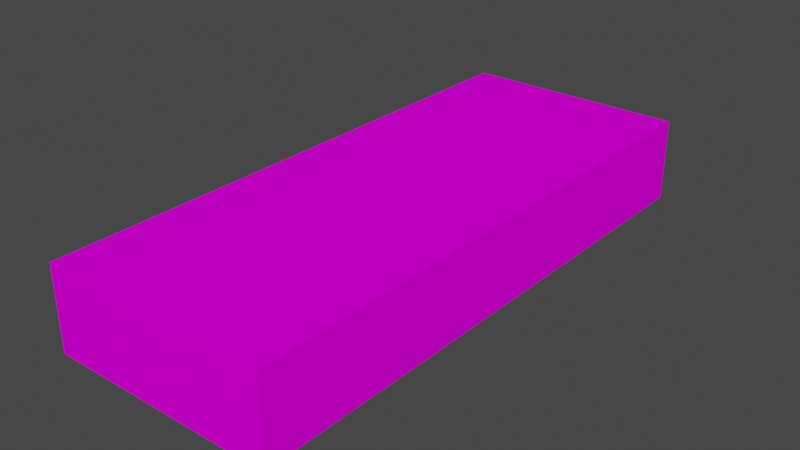 # Source: object.blend  (saved by Blender 2.82.7; exported with 4.5.12 LTS)
import bpy
from mathutils import Matrix  # noqa: F401  (used for matrix-valued properties, if any)

bpy.ops.wm.read_factory_settings(use_empty=True)
scene = bpy.context.scene
scene.name = 'Scene'

# ---- collections
col_collection = bpy.data.collections.new('Collection'); scene.collection.children.link(col_collection)

# ---- images (referenced by path relative to the original .blend; pixels are not part of the script)
import os
ASSET_DIR = os.environ.get("B2B_ASSET_DIR", "")  # directory of the original .blend (textures are referenced by path, not embedded)
HERE = os.path.dirname(os.path.abspath(__file__))  # packed textures are extracted next to this script under _unpacked/

def load_image(name, relpath, width, height, colorspace="sRGB"):
    """Load a texture the original file referenced (path relative to the .blend, or extracted next to this script)."""
    p = next((c for c in (os.path.join(HERE, relpath), os.path.join(ASSET_DIR, relpath)) if relpath and os.path.exists(c)), "")
    if p:
        img = bpy.data.images.load(p, check_existing=True)
        img.name = name
    else:  # same state as the original file: an image datablock whose file is absent (Cycles renders it pink)
        img = bpy.data.images.new(name, width, height)
        img.source = "FILE"
        img.filepath = "//" + (relpath or name)
    img.colorspace_settings.name = colorspace
    return img
img_naps_modern_office_png = load_image('NAPS_Modern_Office.png', 'NAPS_Modern_Office.png', 1024, 1024, 'sRGB')

# ---- materials (node trees are filled in below, after node groups)
mat_default_003 = bpy.data.materials.new('Default.003')
mat_default_003.use_transparent_shadow = False
mat_default_003.diffuse_color = (1.0, 1.0, 1.0, 1.0)
mat_default_003.roughness = 0.0
mat_default_003.specular_intensity = 0.0

# ---- node groups
ng_auto_smooth = bpy.data.node_groups.new('Auto Smooth', 'GeometryNodeTree')
_s = ng_auto_smooth.interface.new_socket(name='Geometry', in_out='OUTPUT', socket_type='NodeSocketGeometry')
_s = ng_auto_smooth.interface.new_socket(name='Geometry', in_out='INPUT', socket_type='NodeSocketGeometry')
_s = ng_auto_smooth.interface.new_socket(name='Angle', in_out='INPUT', socket_type='NodeSocketFloat')
_s.subtype = 'ANGLE'
_s.min_value = 0.0
_s.max_value = 3.142
ng_auto_smooth.is_modifier = True
_N = ng_auto_smooth.nodes; _L = ng_auto_smooth.links
n0 = _N.new('NodeGroupOutput'); n0.name = 'Group Output'; n0.location = (480, -100)
n1 = _N.new('NodeGroupInput'); n1.name = 'Group Input'; n1.location = (-420, -300)
n2 = _N.new('NodeGroupInput'); n2.name = 'Group Input.001'; n2.location = (-60, -100)
n3 = _N.new('GeometryNodeSetShadeSmooth'); n3.name = 'Set Shade Smooth'; n3.location = (120, -100)
n3.domain = 'EDGE'
n4 = _N.new('GeometryNodeSetShadeSmooth'); n4.name = 'Set Shade Smooth.001'; n4.location = (300, -100)
n5 = _N.new('GeometryNodeInputMeshEdgeAngle'); n5.name = 'Edge Angle'; n5.location = (-420, -220)
n6 = _N.new('GeometryNodeInputEdgeSmooth'); n6.name = 'Is Edge Smooth'; n6.location = (-60, -160)
n7 = _N.new('GeometryNodeInputShadeSmooth'); n7.name = 'Is Face Smooth'; n7.location = (-240, -340)
n8 = _N.new('FunctionNodeBooleanMath'); n8.name = 'Boolean Math'; n8.location = (-60, -220)
n9 = _N.new('FunctionNodeCompare'); n9.name = 'Compare'; n9.location = (-240, -180)
n9.operation = 'LESS_EQUAL'
_L.new(n5.outputs[0], n9.inputs[0])
_L.new(n4.outputs[0], n0.inputs[0])
_L.new(n1.outputs[1], n9.inputs[1])
_L.new(n9.outputs[0], n8.inputs[0])
_L.new(n7.outputs[0], n8.inputs[1])
_L.new(n2.outputs[0], n3.inputs[0])
_L.new(n6.outputs[0], n3.inputs[1])
_L.new(n3.outputs[0], n4.inputs[0])
_L.new(n8.outputs[0], n3.inputs[2])
n0.is_active_output = True

# ---- material node trees
mat_default_003.use_nodes = True; mat_default_003.node_tree.nodes.clear()
_N = mat_default_003.node_tree.nodes; _L = mat_default_003.node_tree.links
n0 = _N.new('ShaderNodeOutputMaterial'); n0.name = 'Material Output'; n0.location = (300, 300)
n1 = _N.new('ShaderNodeBsdfPrincipled'); n1.name = 'Principled BSDF'; n1.location = (10, 300)
n1.distribution = 'GGX'
n1.subsurface_method = 'BURLEY'
n1.inputs[3].default_value = 1.45
n1.inputs[13].default_value = 0.0
n1.inputs[27].default_value = (0.0, 0.0, 0.0, 1.0)
n1.inputs[28].default_value = 1.0
n2 = _N.new('ShaderNodeTexImage'); n2.name = 'Image Texture'; n2.location = (0, 0)
n2.image = img_naps_modern_office_png
_L.new(n1.outputs[0], n0.inputs[0])
_L.new(n2.outputs[0], n1.inputs[0])
n0.is_active_output = True

# ---- world
world_world = bpy.data.worlds.new('World'); scene.world = world_world
world_world.use_nodes = True; world_world.node_tree.nodes.clear()
_N = world_world.node_tree.nodes; _L = world_world.node_tree.links
n0 = _N.new('ShaderNodeOutputWorld'); n0.name = 'World Output'; n0.location = (300, 300)
n1 = _N.new('ShaderNodeBackground'); n1.name = 'Background'; n1.location = (10, 300)
n1.inputs[0].default_value = (0.05088, 0.05088, 0.05088, 1.0)
_L.new(n1.outputs[0], n0.inputs[0])
n0.is_active_output = True
world_world.color = (0.05088, 0.05088, 0.05088)
world_world.use_sun_shadow = False
world_world.sun_shadow_jitter_overblur = 0.0

# ---- meshes
me_poly_os_0_004 = bpy.data.meshes.new('poly_os=0.004')
me_poly_os_0_004.from_pydata([(6.84, 2.51, 16.97), (6.84, 2.51, -16.97), (-6.84, 2.51, -16.97), (-6.84, -2.51, -16.97), (-6.84, 2.51, 16.97), (6.84, -2.51, 16.97), (6.84, -2.51, -16.97), (-6.84, -2.51, 16.97)], [], [(7, 5, 0, 4), (0, 5, 6, 1), (6, 3, 2, 1), (7, 4, 2, 3), (2, 4, 0, 1)])
me_poly_os_0_004.polygons.foreach_set('use_smooth', [True] * 5)
_uv = me_poly_os_0_004.uv_layers.new(name='UVMap')
_uv.uv.foreach_set('vector', [0.907, 0.6851, 1.34, 0.6851, 1.34, 0.8441, 0.907, 0.8441, 0.0344, 0.8441, 0.0344, 0.6851, 1.109, 0.6851, 1.109, 0.8441, 0.109, 0.6851, 0.5421, 0.6851, 0.5421, 0.8441, 0.109, 0.8441, 1.907, 0.6851, 1.907, 0.8441, 0.8325, 0.8441, 0.8325, 0.6851, 1.699, 0.3416, 0.9609, 0.3476, 0.9585, 0.05, 1.697, 0.044])
me_poly_os_0_004.materials.append(mat_default_003)
me_poly_os_0_004.use_remesh_fix_poles = True
me_poly_os_0_004.use_remesh_preserve_attributes = False
me_poly_os_0_004.use_mirror_vertex_groups = False
me_poly_os_0_004.update()

# ---- objects
ob_naps_kmco_offices_west_obj = bpy.data.objects.new('NAPS_KMCO_Offices_West.obj', None)
ob_default_lod = bpy.data.objects.new('Default LOD', None)
ob_poly_os_0_hard__blend_yes = bpy.data.objects.new('POLY_OS=0 HARD= BLEND=yes', me_poly_os_0_004)

# ---- transforms, parenting, visibility, modifiers, constraints
ob_naps_kmco_offices_west_obj.location = (0.0, 0.0, 0.0)
ob_naps_kmco_offices_west_obj.rotation_euler = (1.571, -0.0, 0.0)
ob_naps_kmco_offices_west_obj.empty_display_size = 0.01
ob_naps_kmco_offices_west_obj.lineart.crease_threshold = 0.0
ob_default_lod.parent = ob_naps_kmco_offices_west_obj
ob_default_lod.location = (0.0, 0.0, 0.0)
ob_default_lod.empty_display_size = 0.01
ob_default_lod.lineart.crease_threshold = 0.0
ob_poly_os_0_hard__blend_yes.parent = ob_default_lod
ob_poly_os_0_hard__blend_yes.location = (-3.454e-07, 2.51, -1.475e-07)
ob_poly_os_0_hard__blend_yes.show_transparent = True
ob_poly_os_0_hard__blend_yes.lineart.crease_threshold = 0.0
_m = ob_poly_os_0_hard__blend_yes.modifiers.new('Auto Smooth', 'NODES')
_m.node_group = ng_auto_smooth
_gi = [s.identifier for s in ng_auto_smooth.interface.items_tree if s.item_type == 'SOCKET' and s.in_out == 'INPUT']
_m[_gi[1]] = 0.7854  # Angle

# ---- collection membership
col_collection.objects.link(ob_naps_kmco_offices_west_obj)
col_collection.objects.link(ob_default_lod)
col_collection.objects.link(ob_poly_os_0_hard__blend_yes)

# ---- scene / render settings (as saved in the file)
scene.frame_start = 1; scene.frame_end = 250; scene.frame_set(1)
scene.render.engine = 'BLENDER_EEVEE_NEXT'
scene.cycles.use_denoising = False
scene.cycles.samples = 128
scene.cycles.sampling_pattern = 'TABULATED_SOBOL'
scene.cycles.use_adaptive_sampling = False
scene.cycles.use_light_tree = False
scene.view_settings.view_transform = 'Filmic'
bpy.context.view_layer.update()

# ---- added for rendering (the .blend has no active camera and no usable light): camera, sun
cam_auto = bpy.data.cameras.new('AutoCamera')
cam_auto.lens = 50.0
cam_auto.sensor_width = 36.0
cam_auto.clip_end = 1000.0
ob_auto_camera = bpy.data.objects.new('AutoCamera', cam_auto)
scene.collection.objects.link(ob_auto_camera)
ob_auto_camera.location = (34.1741, -41.0089, 29.8493)
ob_auto_camera.rotation_euler = (1.09748, -7.21219e-08, 0.694738)
scene.camera = ob_auto_camera
light_auto_sun = bpy.data.lights.new('AutoSun', 'SUN')
light_auto_sun.energy = 3.0
light_auto_sun.angle = 0.0523599
ob_auto_sun = bpy.data.objects.new('AutoSun', light_auto_sun)
scene.collection.objects.link(ob_auto_sun)
ob_auto_sun.rotation_euler = (0.872665, 0.174533, 0.523599)
bpy.context.view_layer.update()
